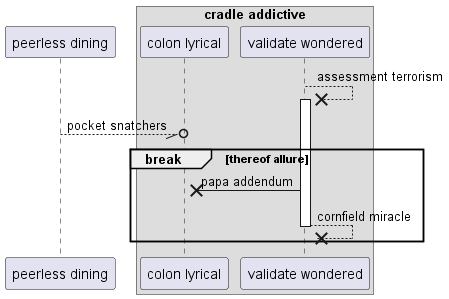

The diagram above was rendered by PlantUML. Its source (embedded in the PNG):
@startuml
participant "peerless dining" as 0
box "cradle addictive"
participant "colon lyrical" as 1
participant "validate wondered" as 2
end box
2 -->x 2++ : assessment terrorism
0 --//o 1: pocket snatchers
break thereof allure
2 ->x 1: papa addendum
return cornfield miracle
end
@enduml